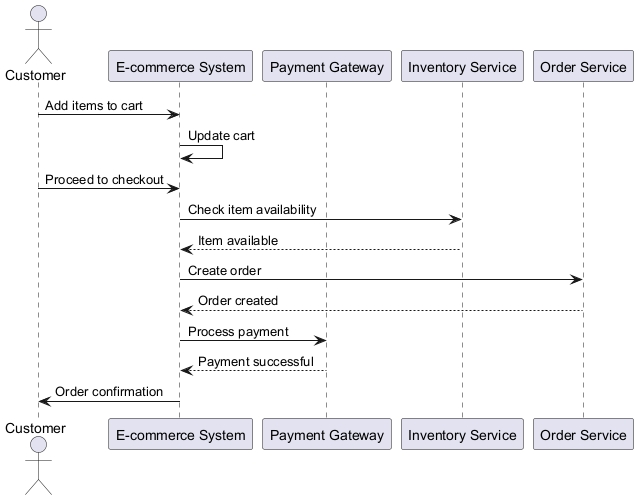

The diagram above was rendered by PlantUML. Its source (embedded in the PNG):
@startuml
actor Customer
participant "E-commerce System" as System
participant "Payment Gateway" as PaymentGateway
participant "Inventory Service" as InventoryService
participant "Order Service" as OrderService

Customer -> System : Add items to cart
System -> System : Update cart
Customer -> System : Proceed to checkout
System -> InventoryService : Check item availability
InventoryService --> System : Item available
System -> OrderService : Create order
OrderService --> System : Order created
System -> PaymentGateway : Process payment
PaymentGateway --> System : Payment successful
System -> Customer : Order confirmation
@enduml